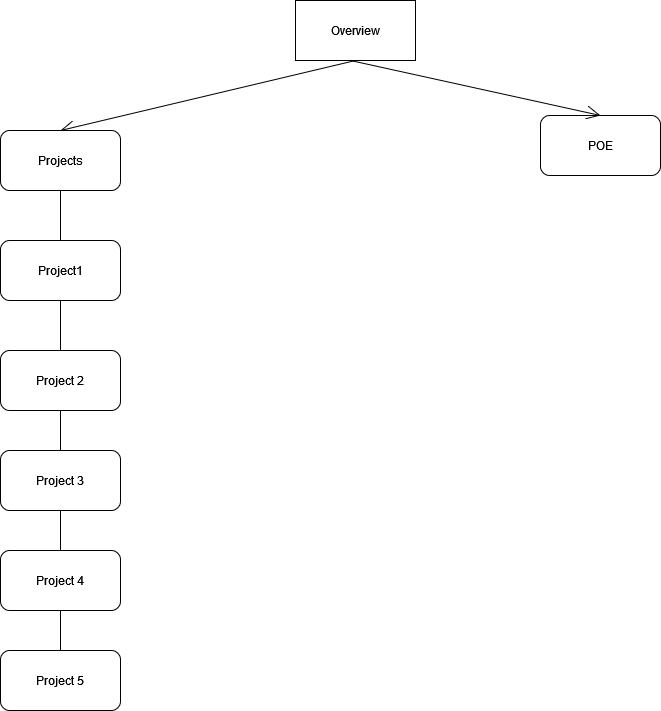

The diagram above was exported from draw.io. Its source (the exported page's mxGraphModel, read from the mxfile embedded in the PNG):
<mxGraphModel dx="1422" dy="772" grid="1" gridSize="10" guides="1" tooltips="1" connect="1" arrows="1" fold="1" page="1" pageScale="1" pageWidth="850" pageHeight="1100" math="0" shadow="0">
  <root>
    <mxCell id="0" />
    <mxCell id="1" parent="0" />
    <mxCell id="WXWoYg7a7jO1agI4DnFG-1" value="" style="rounded=0;whiteSpace=wrap;html=1;" parent="1" vertex="1">
      <mxGeometry x="365" y="40" width="120" height="60" as="geometry" />
    </mxCell>
    <mxCell id="WXWoYg7a7jO1agI4DnFG-2" value="Overview" style="text;html=1;strokeColor=none;fillColor=none;align=center;verticalAlign=middle;whiteSpace=wrap;rounded=0;" parent="1" vertex="1">
      <mxGeometry x="395" y="55" width="60" height="30" as="geometry" />
    </mxCell>
    <mxCell id="WXWoYg7a7jO1agI4DnFG-3" value="" style="endArrow=open;endFill=1;endSize=12;html=1;rounded=0;exitX=0.5;exitY=1;exitDx=0;exitDy=0;entryX=0.5;entryY=0;entryDx=0;entryDy=0;" parent="1" source="WXWoYg7a7jO1agI4DnFG-1" target="WXWoYg7a7jO1agI4DnFG-21" edge="1">
      <mxGeometry width="160" relative="1" as="geometry">
        <mxPoint x="430" y="130" as="sourcePoint" />
        <mxPoint x="140" y="130" as="targetPoint" />
      </mxGeometry>
    </mxCell>
    <mxCell id="WXWoYg7a7jO1agI4DnFG-8" value="" style="rounded=1;whiteSpace=wrap;html=1;" parent="1" vertex="1">
      <mxGeometry x="70" y="390" width="120" height="60" as="geometry" />
    </mxCell>
    <mxCell id="WXWoYg7a7jO1agI4DnFG-10" value="" style="rounded=1;whiteSpace=wrap;html=1;" parent="1" vertex="1">
      <mxGeometry x="70" y="490" width="120" height="60" as="geometry" />
    </mxCell>
    <mxCell id="WXWoYg7a7jO1agI4DnFG-11" value="" style="rounded=1;whiteSpace=wrap;html=1;" parent="1" vertex="1">
      <mxGeometry x="70" y="590" width="120" height="60" as="geometry" />
    </mxCell>
    <mxCell id="WXWoYg7a7jO1agI4DnFG-12" value="Project 2" style="text;html=1;strokeColor=none;fillColor=none;align=center;verticalAlign=middle;whiteSpace=wrap;rounded=0;" parent="1" vertex="1">
      <mxGeometry x="100" y="405" width="60" height="30" as="geometry" />
    </mxCell>
    <mxCell id="WXWoYg7a7jO1agI4DnFG-13" value="Project 3" style="text;html=1;strokeColor=none;fillColor=none;align=center;verticalAlign=middle;whiteSpace=wrap;rounded=0;" parent="1" vertex="1">
      <mxGeometry x="100" y="505" width="60" height="30" as="geometry" />
    </mxCell>
    <mxCell id="WXWoYg7a7jO1agI4DnFG-14" value="Project 4" style="text;html=1;strokeColor=none;fillColor=none;align=center;verticalAlign=middle;whiteSpace=wrap;rounded=0;" parent="1" vertex="1">
      <mxGeometry x="100" y="605" width="60" height="30" as="geometry" />
    </mxCell>
    <mxCell id="WXWoYg7a7jO1agI4DnFG-15" value="" style="rounded=1;whiteSpace=wrap;html=1;" parent="1" vertex="1">
      <mxGeometry x="70" y="690" width="120" height="60" as="geometry" />
    </mxCell>
    <mxCell id="WXWoYg7a7jO1agI4DnFG-16" value="&lt;div&gt;Project 5&lt;/div&gt;" style="text;html=1;strokeColor=none;fillColor=none;align=center;verticalAlign=middle;whiteSpace=wrap;rounded=0;" parent="1" vertex="1">
      <mxGeometry x="100" y="705" width="60" height="30" as="geometry" />
    </mxCell>
    <mxCell id="WXWoYg7a7jO1agI4DnFG-17" value="" style="group" parent="1" vertex="1" connectable="0">
      <mxGeometry x="70" y="280" width="120" height="60" as="geometry" />
    </mxCell>
    <mxCell id="WXWoYg7a7jO1agI4DnFG-19" value="" style="group" parent="WXWoYg7a7jO1agI4DnFG-17" vertex="1" connectable="0">
      <mxGeometry width="120" height="60" as="geometry" />
    </mxCell>
    <mxCell id="WXWoYg7a7jO1agI4DnFG-4" value="" style="rounded=1;whiteSpace=wrap;html=1;" parent="WXWoYg7a7jO1agI4DnFG-19" vertex="1">
      <mxGeometry width="120" height="60" as="geometry" />
    </mxCell>
    <mxCell id="WXWoYg7a7jO1agI4DnFG-5" value="Project1" style="text;html=1;strokeColor=none;fillColor=none;align=center;verticalAlign=middle;whiteSpace=wrap;rounded=0;" parent="WXWoYg7a7jO1agI4DnFG-19" vertex="1">
      <mxGeometry x="30" y="15" width="60" height="30" as="geometry" />
    </mxCell>
    <mxCell id="WXWoYg7a7jO1agI4DnFG-21" value="" style="rounded=1;whiteSpace=wrap;html=1;" parent="1" vertex="1">
      <mxGeometry x="70" y="170" width="120" height="60" as="geometry" />
    </mxCell>
    <mxCell id="WXWoYg7a7jO1agI4DnFG-22" value="Projects" style="text;html=1;strokeColor=none;fillColor=none;align=center;verticalAlign=middle;whiteSpace=wrap;rounded=0;" parent="1" vertex="1">
      <mxGeometry x="100" y="185" width="60" height="30" as="geometry" />
    </mxCell>
    <mxCell id="WXWoYg7a7jO1agI4DnFG-23" value="" style="endArrow=none;html=1;rounded=0;exitX=0.5;exitY=0;exitDx=0;exitDy=0;" parent="1" source="WXWoYg7a7jO1agI4DnFG-10" edge="1">
      <mxGeometry width="50" height="50" relative="1" as="geometry">
        <mxPoint x="80" y="500" as="sourcePoint" />
        <mxPoint x="130" y="450" as="targetPoint" />
      </mxGeometry>
    </mxCell>
    <mxCell id="WXWoYg7a7jO1agI4DnFG-24" value="" style="endArrow=none;html=1;rounded=0;exitX=0.5;exitY=0;exitDx=0;exitDy=0;" parent="1" source="WXWoYg7a7jO1agI4DnFG-8" edge="1">
      <mxGeometry width="50" height="50" relative="1" as="geometry">
        <mxPoint x="80" y="390" as="sourcePoint" />
        <mxPoint x="130" y="340" as="targetPoint" />
      </mxGeometry>
    </mxCell>
    <mxCell id="WXWoYg7a7jO1agI4DnFG-25" value="" style="endArrow=none;html=1;rounded=0;exitX=0.5;exitY=0;exitDx=0;exitDy=0;" parent="1" source="WXWoYg7a7jO1agI4DnFG-11" edge="1">
      <mxGeometry width="50" height="50" relative="1" as="geometry">
        <mxPoint x="80" y="600" as="sourcePoint" />
        <mxPoint x="130" y="550" as="targetPoint" />
      </mxGeometry>
    </mxCell>
    <mxCell id="WXWoYg7a7jO1agI4DnFG-26" value="" style="endArrow=none;html=1;rounded=0;" parent="1" source="WXWoYg7a7jO1agI4DnFG-15" edge="1">
      <mxGeometry width="50" height="50" relative="1" as="geometry">
        <mxPoint x="80" y="700" as="sourcePoint" />
        <mxPoint x="130" y="650" as="targetPoint" />
      </mxGeometry>
    </mxCell>
    <mxCell id="WXWoYg7a7jO1agI4DnFG-28" value="" style="endArrow=none;html=1;rounded=0;exitX=0.5;exitY=0;exitDx=0;exitDy=0;entryX=0.5;entryY=1;entryDx=0;entryDy=0;" parent="1" source="WXWoYg7a7jO1agI4DnFG-4" target="WXWoYg7a7jO1agI4DnFG-21" edge="1">
      <mxGeometry width="50" height="50" relative="1" as="geometry">
        <mxPoint x="90" y="280" as="sourcePoint" />
        <mxPoint x="140" y="230" as="targetPoint" />
      </mxGeometry>
    </mxCell>
    <mxCell id="WXWoYg7a7jO1agI4DnFG-29" value="" style="rounded=1;whiteSpace=wrap;html=1;" parent="1" vertex="1">
      <mxGeometry x="610" y="155" width="120" height="60" as="geometry" />
    </mxCell>
    <mxCell id="WXWoYg7a7jO1agI4DnFG-30" value="POE" style="text;html=1;strokeColor=none;fillColor=none;align=center;verticalAlign=middle;whiteSpace=wrap;rounded=0;" parent="1" vertex="1">
      <mxGeometry x="640" y="170" width="60" height="30" as="geometry" />
    </mxCell>
    <mxCell id="WXWoYg7a7jO1agI4DnFG-31" value="" style="endArrow=open;endFill=1;endSize=12;html=1;rounded=0;entryX=0.5;entryY=0;entryDx=0;entryDy=0;" parent="1" target="WXWoYg7a7jO1agI4DnFG-29" edge="1">
      <mxGeometry width="160" relative="1" as="geometry">
        <mxPoint x="420" y="100" as="sourcePoint" />
        <mxPoint x="140" y="180" as="targetPoint" />
      </mxGeometry>
    </mxCell>
  </root>
</mxGraphModel>